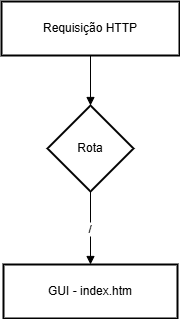

The diagram above was exported from draw.io. Its source (the exported page's mxGraphModel, read from the mxfile embedded in the PNG):
<mxGraphModel dx="1434" dy="738" grid="1" gridSize="10" guides="1" tooltips="1" connect="1" arrows="1" fold="1" page="1" pageScale="1" pageWidth="827" pageHeight="1169" math="0" shadow="0">
  <root>
    <mxCell id="0" />
    <mxCell id="1" parent="0" />
    <mxCell id="2" value="Requisição HTTP" style="whiteSpace=wrap;strokeWidth=2;" parent="1" vertex="1">
      <mxGeometry x="8" y="8" width="178" height="54" as="geometry" />
    </mxCell>
    <mxCell id="3" value="Rota" style="rhombus;strokeWidth=2;whiteSpace=wrap;" parent="1" vertex="1">
      <mxGeometry x="54" y="112" width="86" height="86" as="geometry" />
    </mxCell>
    <mxCell id="4" value="GUI - index.htm" style="whiteSpace=wrap;strokeWidth=2;" parent="1" vertex="1">
      <mxGeometry x="10" y="271" width="174" height="54" as="geometry" />
    </mxCell>
    <mxCell id="5" value="" style="curved=1;startArrow=none;endArrow=block;exitX=0.5;exitY=1;entryX=0.5;entryY=0;" parent="1" source="2" target="3" edge="1">
      <mxGeometry relative="1" as="geometry">
        <Array as="points" />
      </mxGeometry>
    </mxCell>
    <mxCell id="6" value="/" style="curved=1;startArrow=none;endArrow=block;exitX=0.5;exitY=1;entryX=0.5;entryY=0;" parent="1" source="3" target="4" edge="1">
      <mxGeometry relative="1" as="geometry">
        <Array as="points" />
      </mxGeometry>
    </mxCell>
  </root>
</mxGraphModel>